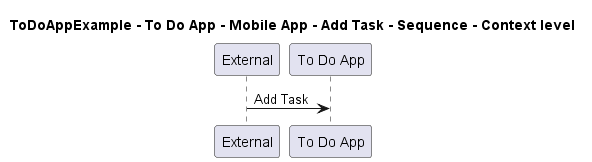

The diagram above was rendered by PlantUML. Its source (embedded in the PNG):
@startuml

title ToDoAppExample - To Do App - Mobile App - Add Task - Sequence - Context level

participant "External" as C4InterFlow.SoftwareSystems.ExternalSystem
participant "To Do App" as ToDoAppExample.SoftwareSystems.ToDoApp

C4InterFlow.SoftwareSystems.ExternalSystem -> ToDoAppExample.SoftwareSystems.ToDoApp : Add Task


@enduml